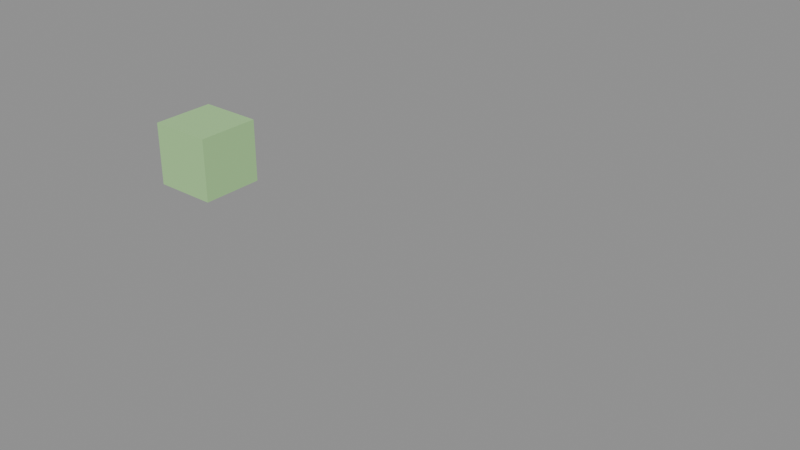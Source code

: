 # Source: material_curve_rig.blend  (saved by Blender 4.2.68; exported with 4.5.12 LTS)
import bpy
from mathutils import Matrix  # noqa: F401  (used for matrix-valued properties, if any)

bpy.ops.wm.read_factory_settings(use_empty=True)
scene = bpy.context.scene
scene.name = 'Scene'

# ---- materials (node trees are filled in below, after node groups)
mat_curvemeshmat = bpy.data.materials.new('CurveMeshMat')
mat_curveonlymat = bpy.data.materials.new('CurveOnlyMat')

# ---- material node trees
mat_curvemeshmat.use_nodes = True; mat_curvemeshmat.node_tree.nodes.clear()
_N = mat_curvemeshmat.node_tree.nodes; _L = mat_curvemeshmat.node_tree.links
n0 = _N.new('ShaderNodeOutputMaterial'); n0.name = 'Material Output'; n0.location = (0, 0)
n1 = _N.new('ShaderNodeBsdfPrincipled'); n1.name = 'Principled BSDF'; n1.location = (0, 0)
n1.inputs[0].default_value = (0.4, 0.7, 0.3, 1.0)
_L.new(n1.outputs[0], n0.inputs[0])
n0.is_active_output = True
mat_curveonlymat.use_nodes = True; mat_curveonlymat.node_tree.nodes.clear()
_N = mat_curveonlymat.node_tree.nodes; _L = mat_curveonlymat.node_tree.links
n0 = _N.new('ShaderNodeOutputMaterial'); n0.name = 'Material Output'; n0.location = (0, 0)
n1 = _N.new('ShaderNodeBsdfPrincipled'); n1.name = 'Principled BSDF'; n1.location = (0, 0)
n1.inputs[0].default_value = (0.4, 0.7, 0.3, 1.0)
_L.new(n1.outputs[0], n0.inputs[0])
n0.is_active_output = True

# ---- meshes
me_cube = bpy.data.meshes.new('Cube')
me_cube.from_pydata([(-0.5, -0.5, -0.5), (-0.5, -0.5, 0.5), (-0.5, 0.5, -0.5), (-0.5, 0.5, 0.5), (0.5, -0.5, -0.5), (0.5, -0.5, 0.5), (0.5, 0.5, -0.5), (0.5, 0.5, 0.5)], [], [(0, 1, 3, 2), (2, 3, 7, 6), (6, 7, 5, 4), (4, 5, 1, 0), (2, 6, 4, 0), (7, 3, 1, 5)])
_uv = me_cube.uv_layers.new(name='UVMap')
_uv.uv.foreach_set('vector', [0.375, 0.0, 0.625, 0.0, 0.625, 0.25, 0.375, 0.25, 0.375, 0.25, 0.625, 0.25, 0.625, 0.5, 0.375, 0.5, 0.375, 0.5, 0.625, 0.5, 0.625, 0.75, 0.375, 0.75, 0.375, 0.75, 0.625, 0.75, 0.625, 1.0, 0.375, 1.0, 0.125, 0.5, 0.375, 0.5, 0.375, 0.75, 0.125, 0.75, 0.625, 0.5, 0.875, 0.5, 0.875, 0.75, 0.625, 0.75])
me_cube.materials.append(mat_curvemeshmat)
me_cube.update()

# ---- curves / text
cu_testcurve = bpy.data.curves.new('TestCurve', 'CURVE')
cu_testcurve.dimensions = '3D'
_sp = cu_testcurve.splines.new('BEZIER'); _sp.bezier_points.add(1)
_sp.bezier_points.foreach_set('co', [0.0, 0.0, 0.0, 2.0, 0.0, 0.0])
_sp.bezier_points.foreach_set('handle_left', [0.0, 0.0, 0.0, 0.0, 0.0, 0.0])
_sp.bezier_points.foreach_set('handle_right', [0.0, 0.0, 0.0, 0.0, 0.0, 0.0])
cu_testcurve.materials.append(mat_curveonlymat)
cu_testcurve.fill_mode = 'FULL'

# ---- objects
ob_meshobj = bpy.data.objects.new('MeshObj', me_cube)
ob_curveobj = bpy.data.objects.new('CurveObj', cu_testcurve)

# ---- transforms, parenting, visibility, modifiers, constraints
ob_meshobj.location = (0.0, 0.0, 0.0)
ob_curveobj.location = (5.0, 0.0, 0.0)

# ---- collection membership
scene.collection.objects.link(ob_meshobj)
scene.collection.objects.link(ob_curveobj)

# ---- scene / render settings (as saved in the file)
scene.frame_start = 1; scene.frame_end = 250; scene.frame_set(1)
scene.render.engine = 'BLENDER_EEVEE_NEXT'
bpy.context.view_layer.update()

# ---- added for rendering (the .blend has no active camera and no usable light): camera, sun + grey world if the file has none
cam_auto = bpy.data.cameras.new('AutoCamera')
cam_auto.lens = 50.0
cam_auto.sensor_width = 36.0
cam_auto.clip_end = 1000.0
ob_auto_camera = bpy.data.objects.new('AutoCamera', cam_auto)
scene.collection.objects.link(ob_auto_camera)
ob_auto_camera.location = (12.0384, -9.94606, 6.6307)
ob_auto_camera.rotation_euler = (1.09748, -7.21219e-08, 0.694738)
scene.camera = ob_auto_camera
light_auto_sun = bpy.data.lights.new('AutoSun', 'SUN')
light_auto_sun.energy = 3.0
light_auto_sun.angle = 0.0523599
ob_auto_sun = bpy.data.objects.new('AutoSun', light_auto_sun)
scene.collection.objects.link(ob_auto_sun)
ob_auto_sun.rotation_euler = (0.872665, 0.174533, 0.523599)
if scene.world is None:
    world_auto = bpy.data.worlds.new('AutoWorld')
    world_auto.color = (0.3, 0.3, 0.3)
    scene.world = world_auto
bpy.context.view_layer.update()
